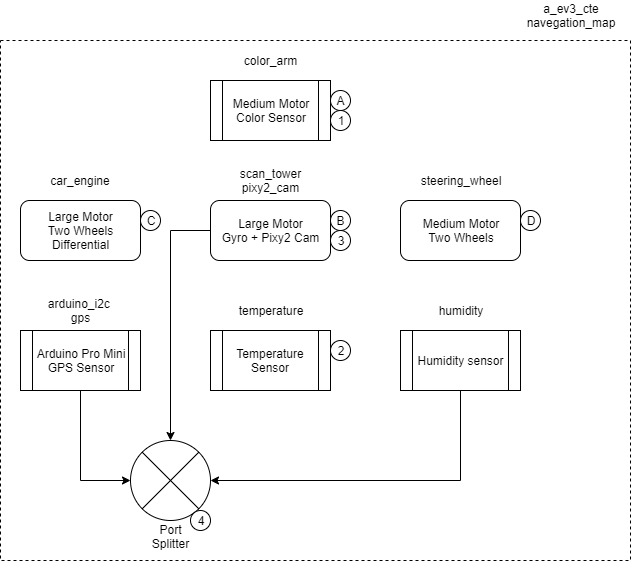

The diagram above was exported from draw.io. Its source (the exported page's mxGraphModel, read from the mxfile embedded in the PNG):
<mxGraphModel dx="1038" dy="548" grid="1" gridSize="10" guides="1" tooltips="1" connect="1" arrows="1" fold="1" page="1" pageScale="1" pageWidth="850" pageHeight="1100" math="0" shadow="0">
  <root>
    <mxCell id="0" />
    <mxCell id="1" parent="0" />
    <mxCell id="K60YThLVXj0yV4M0968Y-28" value="" style="rounded=0;whiteSpace=wrap;html=1;fillColor=none;dashed=1;" vertex="1" parent="1">
      <mxGeometry x="40" y="40" width="630" height="520" as="geometry" />
    </mxCell>
    <mxCell id="K60YThLVXj0yV4M0968Y-1" value="Large Motor&lt;br&gt;Two Wheels&lt;br&gt;Differential" style="rounded=1;whiteSpace=wrap;html=1;" vertex="1" parent="1">
      <mxGeometry x="60" y="200" width="120" height="60" as="geometry" />
    </mxCell>
    <mxCell id="K60YThLVXj0yV4M0968Y-2" value="car_engine" style="text;html=1;strokeColor=none;fillColor=none;align=center;verticalAlign=middle;whiteSpace=wrap;rounded=0;" vertex="1" parent="1">
      <mxGeometry x="100" y="170" width="40" height="20" as="geometry" />
    </mxCell>
    <mxCell id="K60YThLVXj0yV4M0968Y-17" style="edgeStyle=orthogonalEdgeStyle;rounded=0;orthogonalLoop=1;jettySize=auto;html=1;exitX=0;exitY=0.5;exitDx=0;exitDy=0;entryX=0.5;entryY=0;entryDx=0;entryDy=0;" edge="1" parent="1" source="K60YThLVXj0yV4M0968Y-3" target="K60YThLVXj0yV4M0968Y-15">
      <mxGeometry relative="1" as="geometry" />
    </mxCell>
    <mxCell id="K60YThLVXj0yV4M0968Y-3" value="Large Motor&lt;br&gt;Gyro + Pixy2 Cam" style="rounded=1;whiteSpace=wrap;html=1;" vertex="1" parent="1">
      <mxGeometry x="250" y="200" width="120" height="60" as="geometry" />
    </mxCell>
    <mxCell id="K60YThLVXj0yV4M0968Y-4" value="scan_tower&lt;br&gt;pixy2_cam" style="text;html=1;strokeColor=none;fillColor=none;align=center;verticalAlign=middle;whiteSpace=wrap;rounded=0;" vertex="1" parent="1">
      <mxGeometry x="290" y="170" width="40" height="20" as="geometry" />
    </mxCell>
    <mxCell id="K60YThLVXj0yV4M0968Y-5" value="Medium Motor&lt;br&gt;Two Wheels" style="rounded=1;whiteSpace=wrap;html=1;" vertex="1" parent="1">
      <mxGeometry x="440" y="200" width="120" height="60" as="geometry" />
    </mxCell>
    <mxCell id="K60YThLVXj0yV4M0968Y-6" value="steering_wheel" style="text;html=1;strokeColor=none;fillColor=none;align=center;verticalAlign=middle;whiteSpace=wrap;rounded=0;" vertex="1" parent="1">
      <mxGeometry x="480" y="170" width="40" height="20" as="geometry" />
    </mxCell>
    <mxCell id="K60YThLVXj0yV4M0968Y-7" value="Medium Motor&lt;br&gt;Color Sensor" style="shape=process;whiteSpace=wrap;html=1;backgroundOutline=1;" vertex="1" parent="1">
      <mxGeometry x="250" y="80" width="120" height="60" as="geometry" />
    </mxCell>
    <mxCell id="K60YThLVXj0yV4M0968Y-16" style="edgeStyle=orthogonalEdgeStyle;rounded=0;orthogonalLoop=1;jettySize=auto;html=1;exitX=0.5;exitY=1;exitDx=0;exitDy=0;entryX=0;entryY=0.5;entryDx=0;entryDy=0;" edge="1" parent="1" source="K60YThLVXj0yV4M0968Y-8" target="K60YThLVXj0yV4M0968Y-15">
      <mxGeometry relative="1" as="geometry" />
    </mxCell>
    <mxCell id="K60YThLVXj0yV4M0968Y-8" value="Arduino Pro Mini&lt;br&gt;GPS Sensor" style="shape=process;whiteSpace=wrap;html=1;backgroundOutline=1;" vertex="1" parent="1">
      <mxGeometry x="60" y="330" width="120" height="60" as="geometry" />
    </mxCell>
    <mxCell id="K60YThLVXj0yV4M0968Y-9" value="color_arm" style="text;html=1;strokeColor=none;fillColor=none;align=center;verticalAlign=middle;whiteSpace=wrap;rounded=0;" vertex="1" parent="1">
      <mxGeometry x="290" y="50" width="40" height="20" as="geometry" />
    </mxCell>
    <mxCell id="K60YThLVXj0yV4M0968Y-10" value="arduino_i2c&amp;nbsp;&lt;br&gt;gps" style="text;html=1;strokeColor=none;fillColor=none;align=center;verticalAlign=middle;whiteSpace=wrap;rounded=0;" vertex="1" parent="1">
      <mxGeometry x="100" y="300" width="40" height="20" as="geometry" />
    </mxCell>
    <mxCell id="K60YThLVXj0yV4M0968Y-11" value="Temperature Sensor" style="shape=process;whiteSpace=wrap;html=1;backgroundOutline=1;" vertex="1" parent="1">
      <mxGeometry x="250" y="330" width="120" height="60" as="geometry" />
    </mxCell>
    <mxCell id="K60YThLVXj0yV4M0968Y-18" style="edgeStyle=orthogonalEdgeStyle;rounded=0;orthogonalLoop=1;jettySize=auto;html=1;exitX=0.5;exitY=1;exitDx=0;exitDy=0;entryX=1;entryY=0.5;entryDx=0;entryDy=0;" edge="1" parent="1" source="K60YThLVXj0yV4M0968Y-12" target="K60YThLVXj0yV4M0968Y-15">
      <mxGeometry relative="1" as="geometry" />
    </mxCell>
    <mxCell id="K60YThLVXj0yV4M0968Y-12" value="Humidity sensor" style="shape=process;whiteSpace=wrap;html=1;backgroundOutline=1;" vertex="1" parent="1">
      <mxGeometry x="440" y="330" width="120" height="60" as="geometry" />
    </mxCell>
    <mxCell id="K60YThLVXj0yV4M0968Y-13" value="temperature" style="text;html=1;strokeColor=none;fillColor=none;align=center;verticalAlign=middle;whiteSpace=wrap;rounded=0;" vertex="1" parent="1">
      <mxGeometry x="290" y="300" width="40" height="20" as="geometry" />
    </mxCell>
    <mxCell id="K60YThLVXj0yV4M0968Y-14" value="humidity" style="text;html=1;strokeColor=none;fillColor=none;align=center;verticalAlign=middle;whiteSpace=wrap;rounded=0;" vertex="1" parent="1">
      <mxGeometry x="480" y="300" width="40" height="20" as="geometry" />
    </mxCell>
    <mxCell id="K60YThLVXj0yV4M0968Y-15" value="" style="shape=sumEllipse;perimeter=ellipsePerimeter;whiteSpace=wrap;html=1;backgroundOutline=1;" vertex="1" parent="1">
      <mxGeometry x="170" y="440" width="80" height="80" as="geometry" />
    </mxCell>
    <mxCell id="K60YThLVXj0yV4M0968Y-19" value="Port Splitter" style="text;html=1;strokeColor=none;fillColor=none;align=center;verticalAlign=middle;whiteSpace=wrap;rounded=0;" vertex="1" parent="1">
      <mxGeometry x="190" y="526" width="40" height="20" as="geometry" />
    </mxCell>
    <mxCell id="K60YThLVXj0yV4M0968Y-20" value="C" style="ellipse;whiteSpace=wrap;html=1;aspect=fixed;" vertex="1" parent="1">
      <mxGeometry x="180" y="210" width="20" height="20" as="geometry" />
    </mxCell>
    <mxCell id="K60YThLVXj0yV4M0968Y-21" value="B" style="ellipse;whiteSpace=wrap;html=1;aspect=fixed;" vertex="1" parent="1">
      <mxGeometry x="370" y="210" width="20" height="20" as="geometry" />
    </mxCell>
    <mxCell id="K60YThLVXj0yV4M0968Y-22" value="A" style="ellipse;whiteSpace=wrap;html=1;aspect=fixed;" vertex="1" parent="1">
      <mxGeometry x="370" y="90" width="20" height="20" as="geometry" />
    </mxCell>
    <mxCell id="K60YThLVXj0yV4M0968Y-23" value="D" style="ellipse;whiteSpace=wrap;html=1;aspect=fixed;" vertex="1" parent="1">
      <mxGeometry x="560" y="210" width="20" height="20" as="geometry" />
    </mxCell>
    <mxCell id="K60YThLVXj0yV4M0968Y-24" value="2" style="ellipse;whiteSpace=wrap;html=1;aspect=fixed;" vertex="1" parent="1">
      <mxGeometry x="370" y="340" width="20" height="20" as="geometry" />
    </mxCell>
    <mxCell id="K60YThLVXj0yV4M0968Y-25" value="4" style="ellipse;whiteSpace=wrap;html=1;aspect=fixed;" vertex="1" parent="1">
      <mxGeometry x="230" y="510" width="20" height="20" as="geometry" />
    </mxCell>
    <mxCell id="K60YThLVXj0yV4M0968Y-26" value="1" style="ellipse;whiteSpace=wrap;html=1;aspect=fixed;" vertex="1" parent="1">
      <mxGeometry x="370" y="110" width="20" height="20" as="geometry" />
    </mxCell>
    <mxCell id="K60YThLVXj0yV4M0968Y-27" value="3" style="ellipse;whiteSpace=wrap;html=1;aspect=fixed;" vertex="1" parent="1">
      <mxGeometry x="370" y="230" width="20" height="20" as="geometry" />
    </mxCell>
    <mxCell id="K60YThLVXj0yV4M0968Y-29" value="a_ev3_cte&lt;br&gt;navegation_map" style="text;html=1;strokeColor=none;fillColor=none;align=center;verticalAlign=middle;whiteSpace=wrap;rounded=0;" vertex="1" parent="1">
      <mxGeometry x="590" width="40" height="30" as="geometry" />
    </mxCell>
  </root>
</mxGraphModel>